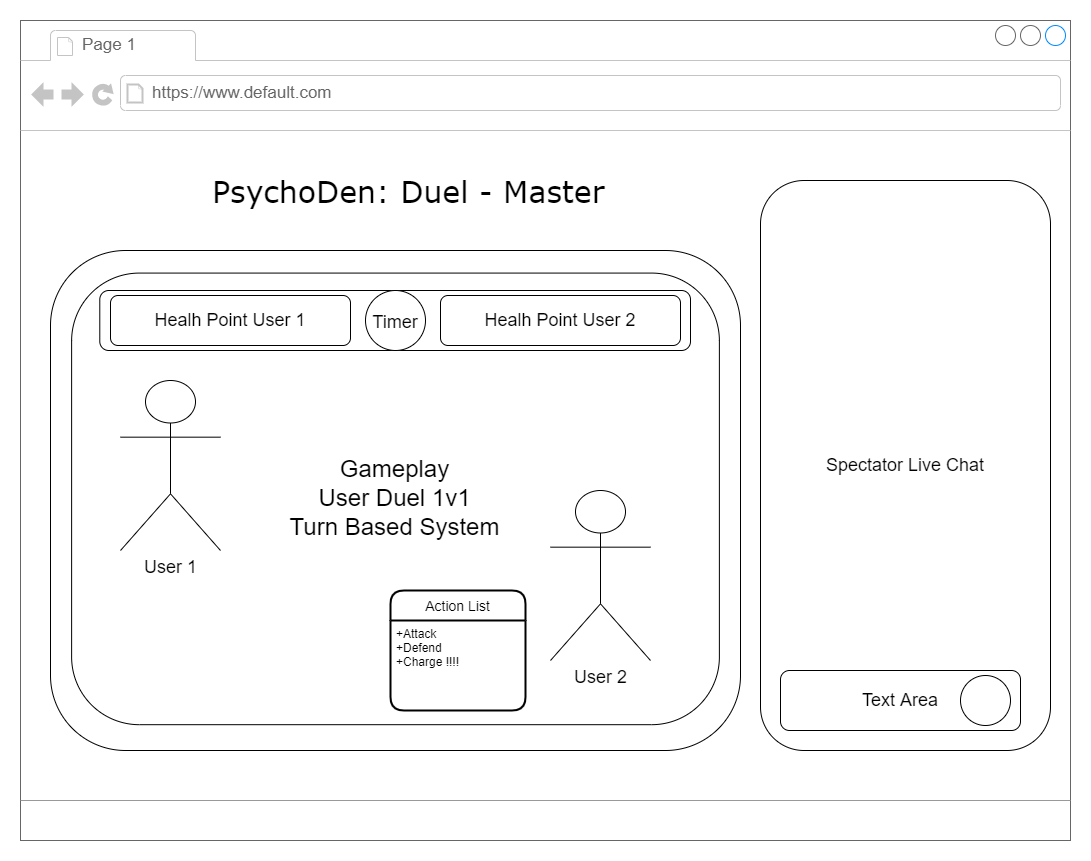

The diagram above was exported from draw.io. Its source (the exported page's mxGraphModel, read from the mxfile embedded in the PNG):
<mxGraphModel dx="3002" dy="1765" grid="1" gridSize="10" guides="1" tooltips="1" connect="1" arrows="1" fold="1" page="1" pageScale="1" pageWidth="1100" pageHeight="850" background="#ffffff" math="0" shadow="0">
  <root>
    <mxCell id="0" />
    <mxCell id="1" parent="0" />
    <mxCell id="w60iIsJwrDj45kNmlho3-211" value="" style="strokeWidth=1;shadow=0;dashed=0;align=center;html=1;shape=mxgraph.mockup.containers.browserWindow;rSize=0;strokeColor=#666666;mainText=,;recursiveResize=0;rounded=0;labelBackgroundColor=none;fontFamily=Verdana;fontSize=12" vertex="1" parent="1">
      <mxGeometry x="-80" y="-90" width="1050" height="820" as="geometry" />
    </mxCell>
    <mxCell id="w60iIsJwrDj45kNmlho3-213" value="Page 1" style="strokeWidth=1;shadow=0;dashed=0;align=center;html=1;shape=mxgraph.mockup.containers.anchor;fontSize=17;fontColor=#666666;align=left;" vertex="1" parent="w60iIsJwrDj45kNmlho3-211">
      <mxGeometry x="60" y="12" width="110" height="26" as="geometry" />
    </mxCell>
    <mxCell id="w60iIsJwrDj45kNmlho3-214" value="https://www.default.com" style="strokeWidth=1;shadow=0;dashed=0;align=center;html=1;shape=mxgraph.mockup.containers.anchor;rSize=0;fontSize=17;fontColor=#666666;align=left;" vertex="1" parent="w60iIsJwrDj45kNmlho3-211">
      <mxGeometry x="130" y="60" width="250" height="26" as="geometry" />
    </mxCell>
    <mxCell id="w60iIsJwrDj45kNmlho3-215" value="PsychoDen: Duel - Master" style="text;html=1;points=[];align=left;verticalAlign=top;spacingTop=-4;fontSize=30;fontFamily=Verdana" vertex="1" parent="w60iIsJwrDj45kNmlho3-211">
      <mxGeometry x="190" y="150" width="405" height="50" as="geometry" />
    </mxCell>
    <mxCell id="w60iIsJwrDj45kNmlho3-218" value="" style="verticalLabelPosition=bottom;shadow=0;dashed=0;align=center;html=1;verticalAlign=top;strokeWidth=1;shape=mxgraph.mockup.markup.line;strokeColor=#999999;rounded=0;labelBackgroundColor=none;fillColor=#ffffff;fontFamily=Verdana;fontSize=12;fontColor=#000000;" vertex="1" parent="w60iIsJwrDj45kNmlho3-211">
      <mxGeometry y="770" width="1050" height="20" as="geometry" />
    </mxCell>
    <mxCell id="w60iIsJwrDj45kNmlho3-227" value="" style="group" vertex="1" connectable="0" parent="w60iIsJwrDj45kNmlho3-211">
      <mxGeometry x="30" y="230" width="690" height="500" as="geometry" />
    </mxCell>
    <mxCell id="w60iIsJwrDj45kNmlho3-212" value="" style="rounded=1;whiteSpace=wrap;html=1;fontSize=48;" vertex="1" parent="w60iIsJwrDj45kNmlho3-227">
      <mxGeometry width="690" height="500" as="geometry" />
    </mxCell>
    <mxCell id="w60iIsJwrDj45kNmlho3-219" value="" style="rounded=1;whiteSpace=wrap;html=1;fontSize=48;" vertex="1" parent="w60iIsJwrDj45kNmlho3-227">
      <mxGeometry x="21.122448979591837" y="22.580645161290324" width="647.7551020408163" height="451.6129032258064" as="geometry" />
    </mxCell>
    <mxCell id="w60iIsJwrDj45kNmlho3-220" value="&lt;font style=&quot;&quot;&gt;&lt;font style=&quot;font-size: 24px;&quot;&gt;Gameplay&lt;br&gt;User Duel 1v1&lt;br&gt;Turn Based System&lt;/font&gt;&lt;br&gt;&lt;/font&gt;" style="text;html=1;strokeColor=none;fillColor=none;align=center;verticalAlign=middle;whiteSpace=wrap;rounded=0;" vertex="1" parent="w60iIsJwrDj45kNmlho3-227">
      <mxGeometry x="49.285714285714285" y="54.83870967741936" width="591.4285714285714" height="387.09677419354836" as="geometry" />
    </mxCell>
    <mxCell id="w60iIsJwrDj45kNmlho3-228" value="User 2" style="shape=umlActor;verticalLabelPosition=bottom;verticalAlign=top;html=1;outlineConnect=0;fontSize=18;" vertex="1" parent="w60iIsJwrDj45kNmlho3-227">
      <mxGeometry x="500" y="240" width="100" height="170" as="geometry" />
    </mxCell>
    <mxCell id="w60iIsJwrDj45kNmlho3-231" value="User 1" style="shape=umlActor;verticalLabelPosition=bottom;verticalAlign=top;html=1;outlineConnect=0;fontSize=18;" vertex="1" parent="w60iIsJwrDj45kNmlho3-227">
      <mxGeometry x="70" y="130" width="100" height="170" as="geometry" />
    </mxCell>
    <mxCell id="w60iIsJwrDj45kNmlho3-232" value="" style="rounded=1;whiteSpace=wrap;html=1;fontSize=24;" vertex="1" parent="w60iIsJwrDj45kNmlho3-227">
      <mxGeometry x="49.29" y="40" width="590.71" height="60" as="geometry" />
    </mxCell>
    <mxCell id="w60iIsJwrDj45kNmlho3-234" value="&lt;font style=&quot;font-size: 18px;&quot;&gt;Timer&lt;/font&gt;" style="ellipse;whiteSpace=wrap;html=1;aspect=fixed;fontSize=24;" vertex="1" parent="w60iIsJwrDj45kNmlho3-227">
      <mxGeometry x="315" y="40" width="60" height="60" as="geometry" />
    </mxCell>
    <mxCell id="w60iIsJwrDj45kNmlho3-235" value="Healh Point User 1" style="rounded=1;whiteSpace=wrap;html=1;fontSize=18;" vertex="1" parent="w60iIsJwrDj45kNmlho3-227">
      <mxGeometry x="60" y="45" width="240" height="50" as="geometry" />
    </mxCell>
    <mxCell id="w60iIsJwrDj45kNmlho3-236" value="Healh Point User 2" style="rounded=1;whiteSpace=wrap;html=1;fontSize=18;" vertex="1" parent="w60iIsJwrDj45kNmlho3-227">
      <mxGeometry x="390" y="45" width="240" height="50" as="geometry" />
    </mxCell>
    <mxCell id="w60iIsJwrDj45kNmlho3-238" value="Action List" style="swimlane;childLayout=stackLayout;horizontal=1;startSize=30;horizontalStack=0;rounded=1;fontSize=14;fontStyle=0;strokeWidth=2;resizeParent=0;resizeLast=1;shadow=0;dashed=0;align=center;" vertex="1" parent="w60iIsJwrDj45kNmlho3-227">
      <mxGeometry x="340" y="340" width="135" height="120" as="geometry" />
    </mxCell>
    <mxCell id="w60iIsJwrDj45kNmlho3-239" value="+Attack&#10;+Defend&#10;+Charge !!!!" style="align=left;strokeColor=none;fillColor=none;spacingLeft=4;fontSize=12;verticalAlign=top;resizable=0;rotatable=0;part=1;" vertex="1" parent="w60iIsJwrDj45kNmlho3-238">
      <mxGeometry y="30" width="135" height="90" as="geometry" />
    </mxCell>
    <mxCell id="w60iIsJwrDj45kNmlho3-240" value="Spectator Live Chat" style="rounded=1;whiteSpace=wrap;html=1;fontSize=18;" vertex="1" parent="w60iIsJwrDj45kNmlho3-211">
      <mxGeometry x="740" y="160" width="290" height="570" as="geometry" />
    </mxCell>
    <mxCell id="w60iIsJwrDj45kNmlho3-241" value="Text Area" style="rounded=1;whiteSpace=wrap;html=1;fontSize=18;" vertex="1" parent="w60iIsJwrDj45kNmlho3-211">
      <mxGeometry x="760" y="650" width="240" height="60" as="geometry" />
    </mxCell>
    <mxCell id="w60iIsJwrDj45kNmlho3-242" value="" style="ellipse;whiteSpace=wrap;html=1;fontSize=18;" vertex="1" parent="w60iIsJwrDj45kNmlho3-211">
      <mxGeometry x="940" y="655" width="50" height="50" as="geometry" />
    </mxCell>
  </root>
</mxGraphModel>